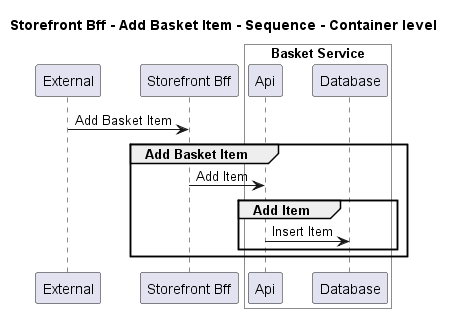

The diagram above was rendered by PlantUML. Its source (embedded in the PNG):
@startuml
!pragma layout smetana

title Storefront Bff - Add Basket Item - Sequence - Container level

participant "External" as C4InterFlow.SoftwareSystems.ExternalSystem
participant "Storefront Bff" as ECommercePlatform.SoftwareSystems.StorefrontBff

box "Basket Service" #White
    participant "Api" as ECommercePlatform.SoftwareSystems.BasketService.Containers.Api
    participant "Database" as ECommercePlatform.SoftwareSystems.BasketService.Containers.Database
end box


C4InterFlow.SoftwareSystems.ExternalSystem -> ECommercePlatform.SoftwareSystems.StorefrontBff : Add Basket Item
group Add Basket Item
ECommercePlatform.SoftwareSystems.StorefrontBff -> ECommercePlatform.SoftwareSystems.BasketService.Containers.Api : Add Item
group Add Item
ECommercePlatform.SoftwareSystems.BasketService.Containers.Api -> ECommercePlatform.SoftwareSystems.BasketService.Containers.Database : Insert Item
end
end


@enduml